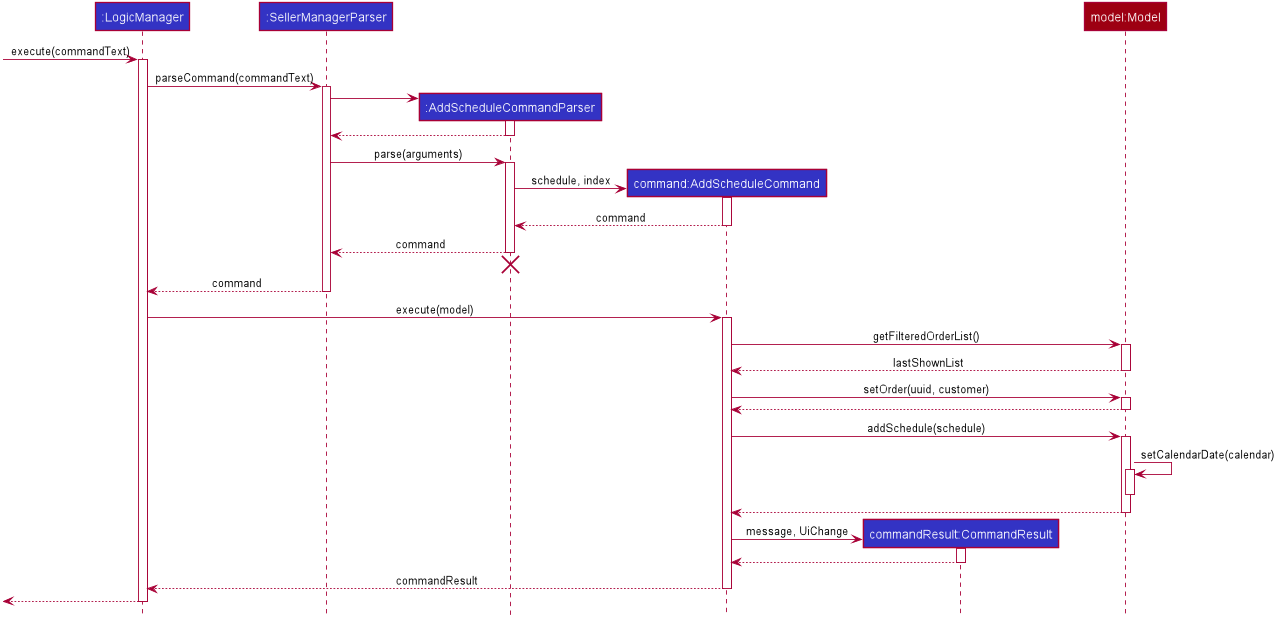

The diagram above was rendered by PlantUML. Its source (embedded in the PNG):
@startuml








skinparam BackgroundColor #FFFFFFF

skinparam Shadowing false

skinparam Class {
    FontColor #FFFFFF
    BorderThickness 1
    BorderColor #FFFFFF
    StereotypeFontColor #FFFFFF
    FontName Arial
}

skinparam Actor {
    BorderColor #000000
    Color #000000
    FontName Arial
}

skinparam Sequence {
    MessageAlign center
    BoxFontSize 15
    BoxPadding 0
    BoxFontColor #FFFFFF
    FontName Arial
}

skinparam Participant {
    FontColor #FFFFFFF
    Padding 20
}

skinparam MinClassWidth 50
skinparam ParticipantPadding 10
skinparam Shadowing false
skinparam DefaultTextAlignment center
skinparam packageStyle Rectangle

hide footbox
hide members
hide circle

Participant ":LogicManager" as LogicManager #3333C4
Participant ":SellerManagerParser" as SellerManagerParser #3333C4
Participant ":AddScheduleCommandParser" as AddScheduleCommandParser #3333C4
Participant "command:AddScheduleCommand" as AddScheduleCommand #3333C4
Participant "commandResult:CommandResult" as CommandResult #3333C4
Participant "model:Model" as Model #9D0012

[-> LogicManager : execute(commandText)
activate LogicManager
LogicManager -> SellerManagerParser ++: parseCommand(commandText)

create AddScheduleCommandParser
SellerManagerParser -> AddScheduleCommandParser ++:

AddScheduleCommandParser --> SellerManagerParser
deactivate AddScheduleCommandParser
SellerManagerParser -> AddScheduleCommandParser ++: parse(arguments)

create AddScheduleCommand
AddScheduleCommandParser -> AddScheduleCommand : schedule, index
activate AddScheduleCommand
AddScheduleCommand --> AddScheduleCommandParser : command
deactivate AddScheduleCommand

AddScheduleCommandParser --> SellerManagerParser : command
deactivate AddScheduleCommandParser
AddScheduleCommandParser -[hidden]-> SellerManagerParser
destroy AddScheduleCommandParser

SellerManagerParser --> LogicManager : command
deactivate SellerManagerParser

LogicManager -> AddScheduleCommand : execute(model)
activate AddScheduleCommand
AddScheduleCommand -> Model : getFilteredOrderList()
activate Model
Model --> AddScheduleCommand : lastShownList
deactivate Model
AddScheduleCommand -> Model : setOrder(uuid, customer)
activate Model
Model --> AddScheduleCommand
deactivate Model
AddScheduleCommand -> Model : addSchedule(schedule)
activate Model
Model -> Model : setCalendarDate(calendar)
activate Model
deactivate Model
Model --> AddScheduleCommand
deactivate Model

create CommandResult
AddScheduleCommand -> CommandResult ++: message, UiChange
CommandResult --> AddScheduleCommand
deactivate CommandResult

AddScheduleCommand --> LogicManager : commandResult
deactivate AddScheduleCommand

[<--LogicManager
deactivate LogicManager

@enduml